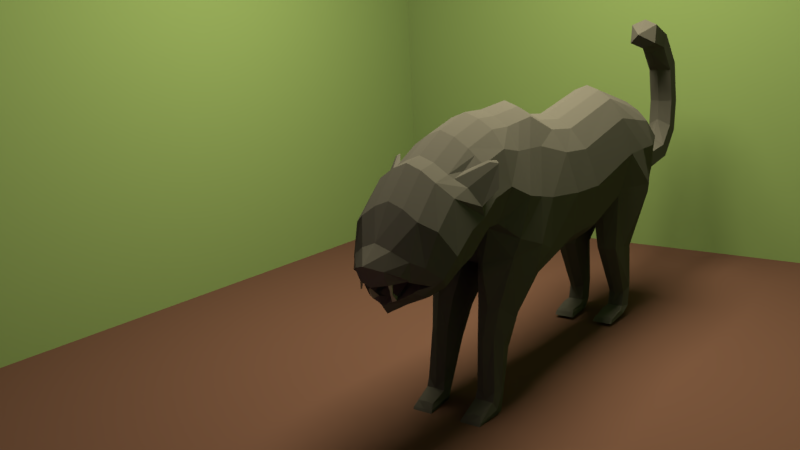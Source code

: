 # Source: Panther.blend  (saved by Blender 2.79.0; exported with 4.5.12 LTS)
import bpy
from mathutils import Matrix  # noqa: F401  (used for matrix-valued properties, if any)

bpy.ops.wm.read_factory_settings(use_empty=True)
scene = bpy.context.scene
scene.name = 'Scene'

# ---- collections
col_collection_1 = bpy.data.collections.new('Collection 1'); scene.collection.children.link(col_collection_1)

# ---- materials (node trees are filled in below, after node groups)
mat_material_007 = bpy.data.materials.new('Material.007')
mat_material_007.alpha_threshold = 0.0
mat_material_007.roughness = 0.5
mat_material_006 = bpy.data.materials.new('Material.006')
mat_material_006.alpha_threshold = 0.0
mat_material_006.roughness = 0.5
mat_material_005 = bpy.data.materials.new('Material.005')
mat_material_005.alpha_threshold = 0.0
mat_material_005.roughness = 0.5
mat_material_002 = bpy.data.materials.new('Material.002')
mat_material_002.alpha_threshold = 0.0
mat_material_002.roughness = 0.5
mat_material_003 = bpy.data.materials.new('Material.003')
mat_material_003.alpha_threshold = 0.0
mat_material_003.roughness = 0.5
mat_material_004 = bpy.data.materials.new('Material.004')
mat_material_004.alpha_threshold = 0.0
mat_material_004.roughness = 0.5

# ---- material node trees
mat_material_007.use_nodes = True; mat_material_007.node_tree.nodes.clear()
_N = mat_material_007.node_tree.nodes; _L = mat_material_007.node_tree.links
n0 = _N.new('ShaderNodeOutputMaterial'); n0.name = 'Material Output'; n0.location = (300, 300)
n1 = _N.new('ShaderNodeBsdfDiffuse'); n1.name = 'Diffuse BSDF'; n1.location = (10, 300)
n1.inputs[0].default_value = (0.1193, 0.1007, 0.1101, 1.0)
_L.new(n1.outputs[0], n0.inputs[0])
n0.is_active_output = True
mat_material_006.use_nodes = True; mat_material_006.node_tree.nodes.clear()
_N = mat_material_006.node_tree.nodes; _L = mat_material_006.node_tree.links
n0 = _N.new('ShaderNodeOutputMaterial'); n0.name = 'Material Output'; n0.location = (300, 300)
n1 = _N.new('ShaderNodeBsdfDiffuse'); n1.name = 'Diffuse BSDF'; n1.location = (10, 300)
n1.inputs[0].default_value = (0.2395, 0.2356, 0.2063, 1.0)
_L.new(n1.outputs[0], n0.inputs[0])
n0.is_active_output = True
mat_material_005.use_nodes = True; mat_material_005.node_tree.nodes.clear()
_N = mat_material_005.node_tree.nodes; _L = mat_material_005.node_tree.links
n0 = _N.new('ShaderNodeOutputMaterial'); n0.name = 'Material Output'; n0.location = (300, 300)
n1 = _N.new('ShaderNodeBsdfDiffuse'); n1.name = 'Diffuse BSDF'; n1.location = (10, 300)
n1.inputs[0].default_value = (0.09083, 0.0488, 0.03936, 1.0)
_L.new(n1.outputs[0], n0.inputs[0])
n0.is_active_output = True
mat_material_002.use_nodes = True; mat_material_002.node_tree.nodes.clear()
_N = mat_material_002.node_tree.nodes; _L = mat_material_002.node_tree.links
n0 = _N.new('ShaderNodeOutputMaterial'); n0.name = 'Material Output'; n0.location = (300, 300)
n1 = _N.new('ShaderNodeBsdfDiffuse'); n1.name = 'Diffuse BSDF'; n1.location = (10, 300)
n1.inputs[0].default_value = (0.07323, 0.07323, 0.07323, 1.0)
_L.new(n1.outputs[0], n0.inputs[0])
n0.is_active_output = True
mat_material_003.use_nodes = True; mat_material_003.node_tree.nodes.clear()
_N = mat_material_003.node_tree.nodes; _L = mat_material_003.node_tree.links
n0 = _N.new('ShaderNodeOutputMaterial'); n0.name = 'Material Output'; n0.location = (300, 300)
n1 = _N.new('ShaderNodeBsdfDiffuse'); n1.name = 'Diffuse BSDF'; n1.location = (10, 300)
n1.inputs[0].default_value = (0.159, 0.2395, 0.09699, 1.0)
_L.new(n1.outputs[0], n0.inputs[0])
n0.is_active_output = True
mat_material_004.use_nodes = True; mat_material_004.node_tree.nodes.clear()
_N = mat_material_004.node_tree.nodes; _L = mat_material_004.node_tree.links
n0 = _N.new('ShaderNodeOutputMaterial'); n0.name = 'Material Output'; n0.location = (300, 300)
n1 = _N.new('ShaderNodeEmission'); n1.name = 'Emission'; n1.location = (10, 300)
n1.inputs[0].default_value = (1.0, 0.8662, 0.5301, 1.0)
n1.inputs[1].default_value = 39.3
_L.new(n1.outputs[0], n0.inputs[0])
n0.is_active_output = True

# ---- world
world_world = bpy.data.worlds.new('World'); scene.world = world_world
world_world.color = (0.05088, 0.05088, 0.05088)
world_world.use_sun_shadow = False
world_world.sun_shadow_jitter_overblur = 0.0
world_world.cycles.sampling_method = 'MANUAL'

# ---- cameras
cam_camera = bpy.data.cameras.new('Camera')
cam_camera.clip_end = 100.0
cam_camera.lens = 35.0
cam_camera.sensor_width = 32.0
cam_camera.sensor_height = 18.0
cam_camera.ortho_scale = 7.314
cam_camera.dof.focus_distance = 0.0

# ---- lights
light_lamp = bpy.data.lights.new('Lamp', 'POINT')
light_lamp.color = (0.3108, 0.1309, 0.08382)
light_lamp.transmission_factor = 0.0
light_lamp.cutoff_distance = 30.0
light_lamp.energy = 100.0
light_lamp.shadow_buffer_clip_start = 1.001
light_lamp.shadow_soft_size = 0.146
light_lamp.shadow_maximum_resolution = 0.006
light_lamp.use_absolute_resolution = True

# ---- meshes
me_plane_008 = bpy.data.meshes.new('Plane.008')
me_plane_008.from_pydata([(-2.897, -0.7283, -0.09048), (-2.922, -0.7454, 0.0), (-2.682, -0.6857, -0.3754), (-2.684, -0.6847, -0.3748), (-2.844, -0.715, -0.2116), (-2.685, -0.6848, -0.3733), (-2.848, -0.7131, -0.2055), (-2.689, -1.015, -0.05533), (-2.679, -0.9497, -0.2031), (-2.425, -0.7882, -0.5415), (-2.547, -0.8291, -0.4162), (-2.578, -0.8656, -0.3671), (-2.656, -0.9361, -0.2414), (-2.538, -0.8267, -0.4258), (-2.63, -0.7105, -0.4108), (-2.712, -1.034, 0.0), (-2.014, -0.7245, 0.0), (-2.122, -0.7376, -0.2707), (-2.002, -0.8125, 0.0), (-2.214, -0.7955, -0.3035), (-2.614, -0.9217, -0.1686), (-2.54, -0.9713, -0.04332), (-2.693, -0.9725, -0.1441), (-2.622, -0.9458, -0.1078), (-2.813, -0.7078, -0.2432), (-2.798, -0.7155, -0.1998), (-2.783, -0.7087, -0.2346)], [], [(9, 19, 17), (16, 17, 19, 18), (15, 18, 21, 7), (7, 21, 23, 22), (8, 20, 18, 12), (11, 12, 18), (19, 11, 18), (11, 19, 10), (9, 13, 10, 19), (9, 17, 14), (3, 2, 14, 17, 5), (5, 17, 16, 25, 26, 24), (4, 25, 16, 0, 6), (1, 0, 16), (20, 23, 21, 18)])
me_plane_008.materials.append(mat_material_007)
me_plane_008.use_remesh_preserve_volume = False
me_plane_008.use_remesh_preserve_attributes = False
me_plane_008.use_mirror_vertex_groups = False
me_plane_008.update()
me_plane_007 = bpy.data.meshes.new('Plane.007')
me_plane_007.from_pydata([(-2.679, -0.9497, -0.2031), (-2.614, -0.9217, -0.1686), (-2.693, -0.9725, -0.1441), (-2.622, -0.9458, -0.1078), (-2.745, -0.8293, -0.1683), (-2.729, -0.8261, -0.1633), (-2.748, -0.8334, -0.1598), (-2.731, -0.8296, -0.1546), (-2.844, -0.7156, -0.2116), (-2.813, -0.7046, -0.2432), (-2.798, -0.7155, -0.1998), (-2.783, -0.7059, -0.2346), (-2.82, -0.8296, -0.2328), (-2.808, -0.8256, -0.2444), (-2.803, -0.8299, -0.2284), (-2.797, -0.8261, -0.2413)], [], [(2, 3, 7, 6), (6, 7, 5, 4), (0, 2, 6, 4), (3, 1, 5, 7), (1, 0, 4, 5), (11, 10, 14, 15), (13, 15, 14, 12), (8, 9, 13, 12), (9, 11, 15, 13), (10, 8, 12, 14)])
me_plane_007.materials.append(mat_material_006)
me_plane_007.use_remesh_preserve_volume = False
me_plane_007.use_remesh_preserve_attributes = False
me_plane_007.use_mirror_vertex_groups = False
me_plane_007.update()
me_plane_001 = bpy.data.meshes.new('Plane.001')
me_plane_001.from_pydata([(-1.0, -1.0, 0.0), (1.0, -1.0, 0.0), (-1.0, 1.0, 0.0), (1.0, 1.0, 0.0)], [], [(0, 1, 3, 2)])
me_plane_001.materials.append(mat_material_005)
me_plane_001.use_remesh_preserve_volume = False
me_plane_001.use_remesh_preserve_attributes = False
me_plane_001.use_mirror_vertex_groups = False
me_plane_001.update()
me_plane = bpy.data.meshes.new('Plane')
me_plane.from_pydata([(4.515, -0.82, 0.0), (3.862, -2.541, -0.5142), (4.341, 0.7886, 0.0), (3.577, -2.587, -0.5142), (2.273, -1.332, 0.0), (1.644, 0.8091, 0.0), (1.42, -1.354, 0.0), (1.021, 0.8744, 0.0), (-0.01254, -1.34, 0.0), (0.3597, 1.148, 0.0), (-0.6593, -0.9985, 0.0), (-0.2981, 1.09, 0.0), (-0.9537, -0.5978, 0.0), (-0.7063, 1.102, 0.0), (-1.116, -0.5712, 0.0), (-1.312, 0.9403, 0.0), (-1.207, -0.6306, 0.0), (-1.796, 0.683, 0.0), (-1.497, -0.9359, 0.0), (-2.08, 0.6317, 0.0), (-1.775, -0.9782, 0.0), (-2.486, 0.2289, 0.0), (-2.087, -1.094, 0.0), (-2.789, -0.2251, 0.0), (-2.614, -1.167, 0.0), (-3.046, -0.4504, 0.0), (4.639, -0.5924, 0.0), (4.674, 0.5964, 0.0), (4.315, -0.7308, -0.6499), (3.577, -2.587, -0.2527), (4.341, 0.5702, -0.4219), (3.133, -1.682, -0.5489), (2.273, -1.139, -0.4693), (1.644, 0.5906, -0.4219), (1.42, -1.161, -0.4693), (1.021, 0.656, -0.4219), (-0.07999, -1.212, -0.7487), (0.3597, 0.9299, -0.4219), (-0.6593, -0.8704, -0.6783), (-0.2981, 0.871, -0.4219), (-0.9537, -0.4049, -0.4693), (-0.7063, 0.8831, -0.4219), (-1.116, -0.3783, -0.4693), (-1.312, 0.7218, -0.4219), (-1.207, -0.4377, -0.4693), (-1.796, 0.4645, -0.4219), (-1.497, -0.6545, -0.4693), (-2.08, 0.4133, -0.4219), (-1.774, -0.6969, -0.4693), (-2.486, 0.01039, -0.4219), (-1.963, -0.8807, -0.4693), (-2.676, -0.4419, -0.4178), (-2.232, -0.9201, -0.4692), (-2.79, -0.6011, -0.3541), (4.569, -0.5008, -0.4693), (4.674, 0.2413, -0.4219), (4.7, -0.2372, 0.0), (4.237, -0.02105, -0.7534), (3.133, -1.682, -0.2131), (1.947, -0.332, -0.7534), (1.222, -0.3058, -0.7534), (0.2267, -0.1779, -0.8346), (-0.4358, -0.02814, -0.8346), (-0.7933, 0.1568, -0.7534), (-1.202, 0.07911, -0.7534), (-1.511, -0.09947, -0.768), (-1.798, -0.2151, -0.7534), (-2.146, -0.4576, -0.7534), (-2.329, -0.7217, -0.6578), (-2.466, -0.9174, -0.4376), (4.641, -0.1653, -0.6084), (3.753, -1.757, -0.5489), (1.644, 0.729, -0.2131), (-2.486, 0.1487, -0.2131), (-2.768, -0.3053, -0.2131), (-1.116, -0.5575, -0.2309), (-0.9537, -0.5841, -0.2309), (-2.919, -0.5235, -0.2129), (-2.483, -1.054, -0.2131), (-0.7063, 1.021, -0.2131), (-1.312, 0.8601, -0.2131), (1.42, -1.341, -0.2309), (2.273, -1.318, -0.2309), (-2.004, -1.016, -0.2131), (1.021, 0.7943, -0.2131), (-1.207, -0.6169, -0.2309), (4.639, -0.5787, -0.2309), (4.674, 0.3797, -0.2131), (-1.796, 0.6029, -0.2131), (-0.07999, -1.326, -0.08535), (4.341, 0.7085, -0.2131), (0.3597, 1.068, -0.2131), (4.515, -0.8063, -0.03756), (-1.497, -0.843, -0.2309), (-2.08, 0.5516, -0.2131), (-0.6593, -0.9848, -0.115), (3.753, -1.757, -0.2131), (-0.2981, 1.009, -0.2131), (-1.774, -0.8854, -0.2309), (4.7, -0.2235, -0.2309), (-0.3107, -1.765, -0.5489), (-0.837, -1.544, -0.5489), (-0.3107, -1.765, -0.2131), (-0.837, -1.544, -0.2131), (-0.6048, -2.188, -0.5489), (-0.9359, -1.976, -0.5071), (-0.6048, -2.188, -0.2131), (-0.9359, -1.976, -0.2519), (-0.6048, -2.188, -0.5489), (-0.9359, -1.976, -0.5071), (-0.6048, -2.188, -0.2131), (-0.9359, -1.976, -0.2519), (-0.7711, -2.828, -0.5489), (-1.018, -2.722, -0.5489), (-0.7711, -2.828, -0.2983), (-1.018, -2.722, -0.2763), (-0.8542, -3.083, -0.5489), (-1.065, -2.856, -0.5489), (-0.8542, -3.083, -0.3224), (-1.063, -2.86, -0.26), (-1.443, -3.082, -0.5489), (-1.335, -2.961, -0.5128), (-1.443, -3.082, -0.238), (-1.335, -2.961, -0.272), (3.17, -0.9483, 0.0), (3.141, 1.114, 0.0), (3.17, -0.7554, -0.5731), (3.141, 0.8956, -0.4219), (3.292, -0.03069, -0.7534), (3.141, 1.034, -0.2131), (3.17, -0.9346, -0.1062), (3.862, -2.534, -0.2527), (3.516, -2.839, -0.25), (3.806, -2.869, -0.25), (3.806, -2.869, -0.5117), (3.516, -2.839, -0.5117), (3.38, -2.874, -0.2131), (3.615, -3.012, -0.2265), (3.615, -3.012, -0.4894), (3.38, -2.874, -0.5489), (3.109, -2.912, -0.2377), (2.994, -3.015, -0.1912), (2.994, -3.015, -0.5339), (3.109, -2.912, -0.4566), (4.688, 0.1059, -0.2131), (4.688, -0.0152, 0.0), (5.273, -0.1378, -0.2131), (5.273, -0.001258, 0.0), (5.141, -0.3779, -0.2131), (5.139, -0.4986, 0.0), (5.679, -0.3901, -0.2131), (5.679, -0.2535, 0.0), (5.709, -0.6625, -0.2131), (5.775, -0.8418, 0.0), (6.239, -0.3408, -0.2131), (6.239, -0.2042, 0.0), (6.379, -0.5766, -0.2131), (6.447, -0.6378, 0.0), (6.584, 0.004332, -0.2131), (6.455, 0.1409, 0.0), (6.831, -0.1159, -0.2131), (6.9, -0.1756, 0.0), (6.635, 0.4912, -0.2131), (6.506, 0.4912, 0.0), (6.908, 0.4693, -0.2131), (7.025, 0.5031, 0.0), (6.534, 1.109, -0.2131), (6.405, 1.109, 0.0), (6.778, 1.232, -0.2131), (6.828, 1.326, 0.0), (6.145, 1.563, -0.2131), (6.016, 1.46, 0.0), (6.284, 1.799, -0.2131), (6.332, 1.894, 0.0), (5.605, 1.676, -0.2373), (5.605, 1.574, 0.0), (5.667, 2.011, -0.2373), (5.713, 2.107, 0.0), (4.287, 0.3856, -0.621), (-2.944, -0.6346, 0.0), (1.763, 0.2648, -0.621), (1.097, 0.3134, -0.621), (0.2932, 0.5251, -0.621), (-0.3666, 0.5552, -0.621), (-0.7532, 0.6409, -0.621), (-1.275, 0.5153, -0.621), (-1.685, 0.2943, -0.6332), (-1.97, 0.2128, -0.621), (-2.351, -0.1217, -0.621), (-2.537, -0.5295, -0.5516), (-2.638, -0.7004, -0.4095), (4.685, 0.06566, -0.621), (-2.9, -0.6132, -0.2069), (3.196, 0.5682, -0.621), (-1.573, -0.6172, -0.6005), (-1.284, -0.4235, -0.6005), (-1.138, -0.3364, -0.6005), (-0.9132, -0.3367, -0.6005), (-0.6029, -0.5955, -0.7668), (0.2981, -0.94, -0.7668), (1.37, -1.019, -0.6005), (2.191, -1.009, -0.6005), (-2.688, -1.065, 0.0), (4.672, -0.5028, 0.0), (4.295, -0.5477, -0.6773), (4.608, -0.4552, -0.6005), (-1.868, -0.71, -0.6005), (-2.096, -0.8914, -0.5332), (-2.332, -0.9675, -0.4376), (4.672, -0.4891, -0.2309), (-2.569, -0.9904, -0.2131), (3.201, -0.646, -0.6005), (3.764, 0.9452, 0.0), (3.725, -2.515, -0.2527), (3.764, 0.7267, -0.4219), (3.725, -2.515, -0.5662), (3.454, -1.721, -0.5636), (3.782, -0.02569, -0.7534), (3.454, -1.721, -0.1276), (3.764, -0.868, 0.0), (3.764, -0.8817, 0.0), (3.855, -0.7842, -0.8224), (3.764, 0.865, -0.2131), (3.667, -2.855, -0.25), (3.667, -2.855, -0.5637), (3.488, -2.952, -0.2131), (3.488, -2.952, -0.5561), (3.049, -2.938, -0.2131), (3.049, -2.95, -0.5311), (3.762, 0.4734, -0.621), (3.86, -0.6366, -0.8402), (3.748, -3.057, -0.3082), (3.516, -2.839, -0.3253), (3.287, -3.019, -0.2131), (4.503, -0.7711, -0.2869), (2.994, -3.015, -0.3476), (2.994, -3.015, -0.3749), (3.38, -2.874, -0.3328), (3.05, -1.682, -0.3732), (3.049, -2.938, -0.3622), (3.858, -1.757, -0.3673), (3.512, -2.611, -0.3858), (3.109, -2.912, -0.3485), (3.925, -2.915, -0.4121), (3.087, -0.8508, -0.3244), (4.004, -2.6, -0.4039), (3.041, -3.016, -0.3491), (-0.1838, -1.197, 0.0), (0.02058, 1.118, 0.0), (-0.2396, -1.069, -0.8257), (0.02058, 0.8996, -0.4219), (-0.1148, -0.1007, -0.8346), (0.02058, 1.038, -0.2131), (0.01703, -1.184, -0.06952), (-0.5846, -1.743, -0.6623), (-0.315, -1.553, -0.1509), (-0.8072, -2.078, -0.5917), (-0.7514, -2.078, -0.1933), (-0.8072, -2.078, -0.5917), (-0.7514, -2.078, -0.1933), (-0.8948, -2.773, -0.5917), (-0.839, -2.773, -0.2659), (-1.019, -2.966, -0.5917), (-0.963, -2.966, -0.2485), (-1.409, -3.033, -0.553), (-1.409, -3.033, -0.2442), (-0.04694, 0.5406, -0.621), (-0.1664, -0.7624, -0.8606), (0.01867, -1.304, -0.3919), (-0.8251, -3.114, -0.4383), (-1.06, -2.722, -0.3969), (-0.9174, -0.9388, -0.3415), (-0.9093, -1.544, -0.4051), (-1.335, -2.946, -0.4118), (-0.186, -1.796, -0.4121), (-1.409, -3.033, -0.3785), (-0.6498, -2.859, -0.4065), (-1.443, -3.082, -0.3762), (-1.443, -3.082, -0.3874), (-1.065, -2.856, -0.4084), (-1.019, -1.976, -0.381), (-0.5124, -2.219, -0.381), (-0.6048, -2.188, -0.5489), (5.374, 1.84, 0.0), (-1.296, 0.6332, -0.5073), (-1.76, 0.4095, -0.4867), (-1.229, 0.2425, -0.7038), (-1.597, 0.05069, -0.7835), (-1.546, 0.4736, -0.4963), (-1.393, 0.1297, -0.7144), (-1.489, 0.4004, -0.621), (-1.597, 0.05069, -0.7835), (-1.685, 0.2943, -0.6332), (-1.489, 0.4004, -0.621), (-1.76, 0.4095, -0.4867), (-1.546, 0.4736, -0.4963), (-1.393, 0.1297, -0.7144), (-1.597, 0.05069, -0.7835), (-1.685, 0.2943, -0.6332), (-1.489, 0.4004, -0.621), (-1.76, 0.4095, -0.4867), (-1.546, 0.4736, -0.4963), (-1.393, 0.1297, -0.7144), (-1.343, 0.2401, -0.8783), (-1.213, 0.5375, -0.8111), (-1.182, 0.5698, -0.7584), (-1.294, 0.5632, -0.7292), (-1.279, 0.5764, -0.6864), (-1.316, 0.2324, -0.852), (-2.897, -0.7283, -0.09048), (-2.922, -0.7454, 0.0), (-2.682, -0.6857, -0.3754), (-2.684, -0.6847, -0.3748), (-2.844, -0.715, -0.2116), (-2.685, -0.6848, -0.3733), (-2.848, -0.7131, -0.2055), (-2.689, -1.015, -0.05533), (-2.679, -0.9497, -0.2031), (-2.425, -0.7882, -0.5415), (-2.547, -0.8291, -0.4162), (-2.578, -0.8656, -0.3671), (-2.656, -0.9361, -0.2414), (-2.538, -0.8267, -0.4258), (-2.63, -0.7105, -0.4108), (-2.712, -1.034, 0.0), (-2.693, -0.9725, -0.1441), (-2.813, -0.7078, -0.2432), (-2.798, -0.7155, -0.1998), (-2.783, -0.7087, -0.2346), (-2.844, -0.7156, -0.2116), (-2.813, -0.7046, -0.2432), (-2.798, -0.7155, -0.1998), (-2.783, -0.7059, -0.2346)], [], [(180, 59, 60, 181), (181, 60, 61, 182), (266, 251, 62, 183), (183, 62, 63, 184), (184, 63, 64, 286, 185), (185, 286, 289, 290), (186, 287, 65, 66, 187), (187, 66, 67, 188), (188, 67, 68, 189), (189, 68, 69, 322, 318, 323, 190), (204, 57, 70, 205), (210, 321, 320, 69, 208), (87, 144, 99, 70, 191, 55), (129, 127, 33, 72), (180, 33, 127, 193), (201, 32, 34, 200), (200, 34, 36, 199), (267, 249, 38, 198), (198, 38, 40, 197), (197, 40, 42, 196), (196, 42, 44, 195), (195, 44, 46, 194), (194, 46, 48, 206), (206, 48, 50, 207), (207, 50, 52, 208), (178, 30, 55, 191), (82, 32, 126, 244, 130), (74, 73, 49, 51), (76, 75, 42, 40), (192, 77, 53, 190, 311, 312, 314), (80, 79, 41, 43), (82, 81, 34, 32), (83, 78, 52, 50), (84, 72, 33, 35), (77, 74, 51, 53), (75, 85, 44, 42), (209, 86, 54, 205), (88, 80, 43, 45), (81, 89, 268, 36, 34), (90, 87, 55, 30), (91, 84, 35, 37), (86, 92, 234, 28, 54), (85, 93, 46, 44), (94, 88, 45, 47), (95, 271, 272, 103), (5, 125, 129, 72), (252, 91, 37, 250), (93, 98, 48, 46), (222, 90, 30, 214), (73, 94, 47, 49), (95, 76, 40, 38, 271), (79, 97, 39, 41), (219, 130, 58, 218), (98, 83, 50, 48), (216, 71, 1, 215), (71, 240, 245, 1), (20, 22, 83, 98), (218, 58, 29, 213), (13, 11, 97, 79), (10, 12, 76, 95), (21, 19, 94, 73), (212, 2, 90, 222), (18, 20, 98, 93), (248, 9, 91, 252), (130, 244, 238, 58), (247, 10, 95, 253), (19, 17, 88, 94), (16, 18, 93, 85), (26, 0, 92, 86), (9, 7, 84, 91), (2, 27, 87, 90), (6, 8, 89, 81), (17, 15, 80, 88), (203, 26, 86, 209), (14, 16, 85, 75), (25, 23, 74, 77), (7, 5, 72, 84), (22, 24, 78, 83), (4, 6, 81, 82), (15, 13, 79, 80), (179, 25, 77, 192), (12, 14, 75, 76), (23, 21, 73, 74), (124, 4, 82, 130), (144, 87, 146, 148), (202, 324, 316, 325, 317, 321, 210), (101, 105, 280, 272), (253, 95, 103, 255), (249, 36, 100, 254), (36, 268, 274, 100), (257, 107, 111, 259), (254, 100, 104, 256), (255, 103, 107, 257), (104, 281, 282), (110, 114, 276, 281, 106), (281, 106, 110, 108, 282), (107, 280, 105, 109, 111), (256, 104, 282, 108, 258), (115, 270, 279, 119), (270, 280, 105, 113), (258, 108, 112, 260), (259, 111, 115, 261), (262, 116, 120, 264), (260, 112, 116, 262), (261, 115, 119, 263), (112, 276, 269, 116), (265, 123, 273, 275), (263, 119, 123, 265), (116, 269, 278, 120), (119, 279, 273, 123), (220, 124, 130, 219), (28, 234, 240, 71), (230, 211, 128, 217), (215, 1, 134, 224), (221, 28, 71, 216), (229, 193, 127, 214), (211, 201, 59, 128), (58, 238, 241, 29), (224, 134, 138, 226), (29, 241, 232, 132), (213, 29, 132, 223), (1, 245, 243, 134), (136, 237, 242, 140), (223, 132, 136, 225), (132, 232, 237, 136), (134, 243, 231, 138), (227, 140, 242, 239), (138, 231, 246, 236, 142), (226, 138, 142, 228), (225, 136, 140, 227), (149, 148, 152, 153), (144, 145, 56, 99), (87, 27, 147, 146), (145, 144, 148, 149), (150, 151, 155, 154), (148, 146, 150, 152), (146, 147, 151, 150), (154, 155, 159, 158), (153, 152, 156, 157), (152, 150, 154, 156), (158, 159, 163, 162), (157, 156, 160, 161), (156, 154, 158, 160), (165, 164, 168, 169), (161, 160, 164, 165), (160, 158, 162, 164), (166, 167, 171, 170), (164, 162, 166, 168), (162, 163, 167, 166), (170, 171, 175, 174), (169, 168, 172, 173), (168, 166, 170, 172), (283, 177, 176), (173, 172, 176, 177), (172, 170, 174, 176), (217, 128, 193, 229), (57, 178, 191, 70), (59, 180, 193, 128), (51, 189, 190, 53), (49, 188, 189, 51), (47, 187, 188, 49), (45, 285, 186, 187, 47), (43, 284, 288, 285, 45), (41, 184, 185, 284, 43), (39, 183, 184, 41), (250, 266, 183, 39), (35, 181, 182, 37), (33, 180, 181, 35), (126, 32, 201, 211), (221, 126, 211, 230), (24, 202, 210, 78), (56, 203, 209, 99), (99, 209, 205, 70), (68, 207, 208, 69), (67, 206, 207, 68), (66, 194, 206, 67), (65, 195, 194, 66), (64, 196, 195, 65), (63, 197, 196, 64), (62, 198, 197, 63), (251, 267, 198, 62), (60, 200, 199, 61), (59, 201, 200, 60), (78, 210, 208, 52), (28, 204, 205, 54), (28, 221, 230, 204), (57, 217, 229, 178), (137, 225, 227, 141, 233), (139, 226, 228, 143), (141, 227, 239, 236, 235), (133, 223, 225, 137), (131, 213, 223, 133), (135, 224, 226, 139), (178, 229, 214, 30), (126, 221, 216, 31), (3, 215, 224, 135), (204, 230, 217, 57), (0, 220, 219, 92), (125, 212, 222, 129), (96, 218, 213, 131), (31, 216, 215, 3), (92, 219, 218, 96), (129, 222, 214, 127), (236, 239, 228, 142), (231, 243, 133, 137), (236, 246, 235), (235, 246, 233, 141), (233, 246, 231, 137), (245, 240, 96, 131), (242, 237, 139, 143), (237, 232, 135, 139), (239, 242, 143, 228), (238, 244, 126, 31), (240, 234, 92, 96), (241, 238, 31, 3), (232, 241, 3, 135), (243, 245, 131, 133), (61, 199, 267, 251), (37, 182, 266, 250), (118, 263, 265, 122), (122, 265, 275, 277), (114, 261, 263, 118), (113, 260, 262, 117), (117, 262, 264, 121), (110, 259, 261, 114), (109, 258, 260, 113), (105, 256, 258, 109), (102, 255, 257, 106), (101, 254, 256, 105), (106, 257, 259, 110), (38, 249, 254, 101), (89, 253, 255, 102), (8, 247, 253, 89), (11, 248, 252, 97), (97, 252, 250, 39), (199, 36, 249, 267), (182, 61, 251, 266), (107, 103, 272, 280), (278, 269, 118, 122, 277), (279, 270, 113, 117), (269, 276, 114, 118), (272, 271, 38, 101), (273, 279, 117, 121), (275, 273, 121, 264), (277, 275, 264, 120, 278), (274, 268, 89, 102), (115, 107, 280, 270), (106, 281, 274, 102), (100, 274, 281, 104), (281, 276, 112, 108, 104), (174, 283, 176), (175, 283, 174), (294, 295, 301, 300), (186, 285, 294, 292), (287, 289, 286, 64, 65), (289, 287, 291, 296), (290, 288, 284, 185), (293, 296, 302, 299), (288, 290, 293, 295), (285, 288, 295, 294), (290, 289, 296, 293), (287, 186, 292, 291), (302, 297, 303, 308), (301, 299, 305, 307), (295, 293, 299, 301), (296, 291, 297, 302), (292, 294, 300, 298), (291, 292, 298, 297), (306, 307, 305, 304), (305, 308, 303, 304), (298, 300, 306, 304), (297, 298, 304, 303), (299, 302, 308, 305), (300, 301, 307, 306), (313, 315, 309, 310, 179, 192), (320, 319, 322, 69), (323, 311, 190), (314, 326, 313, 192), (328, 327, 331, 332), (313, 326, 330, 329), (326, 328, 332, 330), (327, 313, 329, 331)])
me_plane.materials.append(mat_material_002)
me_plane.use_remesh_preserve_volume = False
me_plane.use_remesh_preserve_attributes = False
me_plane.use_mirror_vertex_groups = False
me_plane.update()
me_plane_002 = bpy.data.meshes.new('Plane.002')
me_plane_002.from_pydata([(-1.0, -1.0, 0.0), (1.0, -1.0, 0.0), (-1.0, 1.0, 0.0), (1.0, 1.0, 0.0)], [], [(0, 1, 3, 2)])
me_plane_002.materials.append(mat_material_003)
me_plane_002.use_remesh_preserve_volume = False
me_plane_002.use_remesh_preserve_attributes = False
me_plane_002.use_mirror_vertex_groups = False
me_plane_002.update()
me_plane_003 = bpy.data.meshes.new('Plane.003')
me_plane_003.from_pydata([(-1.0, -1.0, 0.0), (1.0, -1.0, 0.0), (-1.0, 1.0, 0.0), (1.0, 1.0, 0.0)], [], [(0, 1, 3, 2)])
me_plane_003.materials.append(mat_material_003)
me_plane_003.use_remesh_preserve_volume = False
me_plane_003.use_remesh_preserve_attributes = False
me_plane_003.use_mirror_vertex_groups = False
me_plane_003.update()
me_plane_004 = bpy.data.meshes.new('Plane.004')
me_plane_004.from_pydata([(-1.0, -1.0, 0.0), (1.0, -1.0, 0.0), (-1.0, 1.0, 0.0), (1.0, 1.0, 0.0)], [], [(0, 1, 3, 2)])
me_plane_004.materials.append(mat_material_003)
me_plane_004.use_remesh_preserve_volume = False
me_plane_004.use_remesh_preserve_attributes = False
me_plane_004.use_mirror_vertex_groups = False
me_plane_004.update()
me_plane_005 = bpy.data.meshes.new('Plane.005')
me_plane_005.from_pydata([(-1.0, -1.0, 0.0), (1.0, -1.0, 0.0), (-1.0, 1.0, 0.0), (1.0, 1.0, 0.0)], [], [(0, 1, 3, 2)])
me_plane_005.materials.append(mat_material_004)
me_plane_005.use_remesh_preserve_volume = False
me_plane_005.use_remesh_preserve_attributes = False
me_plane_005.use_mirror_vertex_groups = False
me_plane_005.update()

# ---- objects
ob_plane_008 = bpy.data.objects.new('Plane.008', me_plane_008)
ob_plane_007 = bpy.data.objects.new('Plane.007', me_plane_007)
ob_plane_001 = bpy.data.objects.new('Plane.001', me_plane_001)
ob_plane = bpy.data.objects.new('Plane', me_plane)
ob_lamp = bpy.data.objects.new('Lamp', light_lamp)
ob_camera = bpy.data.objects.new('Camera', cam_camera)
ob_plane_002 = bpy.data.objects.new('Plane.002', me_plane_002)
ob_plane_003 = bpy.data.objects.new('Plane.003', me_plane_003)
ob_plane_004 = bpy.data.objects.new('Plane.004', me_plane_004)
ob_plane_005 = bpy.data.objects.new('Plane.005', me_plane_005)

# ---- transforms, parenting, visibility, modifiers, constraints
ob_plane_008.location = (-2.029, -1.18e-07, 0.8782)
ob_plane_008.rotation_euler = (1.571, -0.0, 0.0)
ob_plane_008.lineart.crease_threshold = 0.0
_m = ob_plane_008.modifiers.new('Mirror', 'MIRROR')
_m.use_axis = (False, False, True)
_m.use_clip = True
ob_plane_007.location = (-2.029, -1.18e-07, 0.8782)
ob_plane_007.rotation_euler = (1.571, -0.0, 0.0)
ob_plane_007.lineart.crease_threshold = 0.0
_m = ob_plane_007.modifiers.new('Mirror', 'MIRROR')
_m.use_axis = (False, False, True)
_m.use_clip = True
ob_plane_001.location = (-0.4984, 0.47, -2.189)
ob_plane_001.scale = (7.193, 7.193, 7.193)
ob_plane_001.lineart.crease_threshold = 0.0
ob_plane.location = (-2.029, -1.18e-07, 0.8782)
ob_plane.rotation_euler = (1.571, -0.0, 0.0)
ob_plane.lineart.crease_threshold = 0.0
_m = ob_plane.modifiers.new('Mirror', 'MIRROR')
_m.use_axis = (False, False, True)
_m.use_clip = True
ob_lamp.location = (-7.481, -0.1948, -0.09738)
ob_lamp.rotation_euler = (0.6503, 0.05522, 1.866)
ob_lamp.lock_rotations_4d = False
ob_lamp.empty_display_type = 'ARROWS'
ob_lamp.color = (0.0, 0.0, 0.0, 0.0)
ob_lamp.lineart.crease_threshold = 0.0
ob_camera.location = (-12.71, -6.344, 3.302)
ob_camera.rotation_euler = (1.334, 0.04637, -0.9357)
ob_camera.lock_rotations_4d = False
ob_camera.empty_display_type = 'ARROWS'
ob_camera.color = (0.0, 0.0, 0.0, 0.0)
ob_camera.display_type = 'WIRE'
ob_camera.lineart.crease_threshold = 0.0
ob_plane_002.location = (6.426, 0.47, 3.258)
ob_plane_002.rotation_euler = (-0.0, 1.571, 0.0)
ob_plane_002.scale = (7.193, 7.193, 7.193)
ob_plane_002.lineart.crease_threshold = 0.0
ob_plane_003.location = (-0.7694, 7.477, 3.258)
ob_plane_003.rotation_euler = (1.571, 1.571, 0.0)
ob_plane_003.scale = (7.193, 7.193, 7.193)
ob_plane_003.lineart.crease_threshold = 0.0
ob_plane_004.location = (-0.7694, -6.65, 3.258)
ob_plane_004.rotation_euler = (1.571, 1.571, 0.0)
ob_plane_004.scale = (7.193, 7.193, 7.193)
ob_plane_004.lineart.crease_threshold = 0.0
ob_plane_005.location = (-0.4984, 0.47, 8.643)
ob_plane_005.scale = (2.385, 2.385, 2.385)
ob_plane_005.lineart.crease_threshold = 0.0

# ---- collection membership
col_collection_1.objects.link(ob_plane_008)
col_collection_1.objects.link(ob_plane_007)
col_collection_1.objects.link(ob_plane_001)
col_collection_1.objects.link(ob_plane)
col_collection_1.objects.link(ob_lamp)
col_collection_1.objects.link(ob_camera)
col_collection_1.objects.link(ob_plane_002)
col_collection_1.objects.link(ob_plane_003)
col_collection_1.objects.link(ob_plane_004)
col_collection_1.objects.link(ob_plane_005)

# ---- scene / render settings (as saved in the file)
scene.camera = ob_camera
scene.frame_start = 1; scene.frame_end = 250; scene.frame_set(1)
scene.render.engine = 'CYCLES'
scene.render.resolution_percentage = 50
scene.render.dither_intensity = 0.0
scene.cycles.use_denoising = False
scene.cycles.samples = 128
scene.cycles.sampling_pattern = 'TABULATED_SOBOL'
scene.cycles.use_adaptive_sampling = False
scene.cycles.use_light_tree = False
scene.cycles.blur_glossy = 0.0
scene.cycles.sample_clamp_indirect = 0.0
scene.view_settings.view_transform = 'Standard'
bpy.context.view_layer.update()
